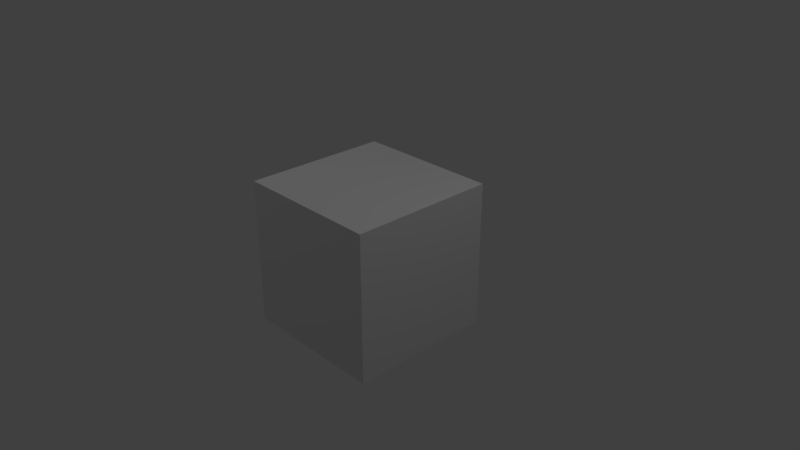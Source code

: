 # Source: GrassBlock_WithBorders.blend  (saved by Blender 2.78.0; exported with 4.5.12 LTS)
import bpy
from mathutils import Matrix  # noqa: F401  (used for matrix-valued properties, if any)

bpy.ops.wm.read_factory_settings(use_empty=True)
scene = bpy.context.scene
scene.name = 'Scene'

# ---- collections
col_collection_1 = bpy.data.collections.new('Collection 1'); scene.collection.children.link(col_collection_1)

# ---- materials (node trees are filled in below, after node groups)
mat_material = bpy.data.materials.new('Material')
mat_material.alpha_threshold = 0.0
mat_material.use_transparent_shadow = False
mat_material.roughness = 0.5
mat_material.specular_intensity = 0.0
mat_material.line_color = (0.0, 0.0, 0.0, 1.0)

# ---- material node trees

# ---- world
world_world = bpy.data.worlds.new('World'); scene.world = world_world
world_world.color = (0.05088, 0.05088, 0.05088)
world_world.use_sun_shadow = False
world_world.sun_shadow_jitter_overblur = 0.0
world_world.cycles.sampling_method = 'MANUAL'

# ---- cameras
cam_camera = bpy.data.cameras.new('Camera')
cam_camera.clip_end = 100.0
cam_camera.lens = 35.0
cam_camera.sensor_width = 32.0
cam_camera.sensor_height = 18.0
cam_camera.ortho_scale = 7.314
cam_camera.dof.focus_distance = 0.0
cam_camera.dof.aperture_fstop = 128.0

# ---- lights
light_point = bpy.data.lights.new('Point', 'POINT')
light_point.transmission_factor = 0.0
light_point.energy = 100.0
light_point.shadow_buffer_clip_start = 0.5
light_point.shadow_soft_size = 0.1
light_point.shadow_maximum_resolution = 0.006
light_point.use_absolute_resolution = True
light_lamp = bpy.data.lights.new('Lamp', 'POINT')
light_lamp.transmission_factor = 0.0
light_lamp.cutoff_distance = 30.0
light_lamp.energy = 100.0
light_lamp.shadow_buffer_clip_start = 1.001
light_lamp.shadow_soft_size = 0.1
light_lamp.shadow_maximum_resolution = 0.006
light_lamp.use_absolute_resolution = True

# ---- meshes
me_cube = bpy.data.meshes.new('Cube')
me_cube.from_pydata([(1.0, 1.0, 1.0), (1.0, -1.0, 1.0), (1.0, -1.0, -1.0), (1.0, 1.0, -1.0), (-1.0, 1.0, 1.0), (-1.0, -1.0, 1.0), (-1.0, -1.0, -1.0), (-1.0, 1.0, -1.0)], [], [(0, 1, 2, 3), (4, 7, 6, 5), (0, 4, 5, 1), (1, 5, 6, 2), (2, 6, 7, 3), (4, 0, 3, 7)])
_uv = me_cube.uv_layers.new(name='UVMap')
_uv.uv.foreach_set('vector', [0.5059, 0.007812, 0.9922, 0.007812, 0.9922, 0.4941, 0.5059, 0.4941, 0.9922, 0.007812, 0.9922, 0.4941, 0.5059, 0.4941, 0.5059, 0.007817, 0.9922, 0.4941, 0.5059, 0.4941, 0.5059, 0.007812, 0.9922, 0.007812, 0.5059, 0.4941, 0.5059, 0.007812, 0.9922, 0.007812, 0.9922, 0.4941, 0.9922, 0.4941, 0.5059, 0.4941, 0.5059, 0.007818, 0.9922, 0.007814, 0.5059, 0.007816, 0.9922, 0.007814, 0.9922, 0.4941, 0.5059, 0.4941])
me_cube.materials.append(mat_material)
me_cube.use_remesh_preserve_volume = False
me_cube.use_remesh_preserve_attributes = False
me_cube.use_mirror_vertex_groups = False
me_cube.update()

# ---- objects
ob_point = bpy.data.objects.new('Point', light_point)
ob_cube = bpy.data.objects.new('Cube', me_cube)
ob_lamp = bpy.data.objects.new('Lamp', light_lamp)
ob_camera = bpy.data.objects.new('Camera', cam_camera)

# ---- transforms, parenting, visibility, modifiers, constraints
ob_point.location = (-3.849, -2.114, 6.837)
ob_point.lineart.crease_threshold = 0.0
ob_cube.location = (0.0, 0.0, 0.0)
ob_cube.lock_rotations_4d = False
ob_cube.empty_display_type = 'ARROWS'
ob_cube.lineart.crease_threshold = 0.0
ob_lamp.location = (4.076, 1.005, 5.904)
ob_lamp.rotation_euler = (0.6503, 0.05522, 1.866)
ob_lamp.lock_rotations_4d = False
ob_lamp.empty_display_type = 'ARROWS'
ob_lamp.color = (0.0, 0.0, 0.0, 0.0)
ob_lamp.lineart.crease_threshold = 0.0
ob_camera.location = (7.481, -6.508, 5.344)
ob_camera.rotation_euler = (1.109, 0.0, 0.8149)
ob_camera.lock_rotations_4d = False
ob_camera.empty_display_type = 'ARROWS'
ob_camera.color = (0.0, 0.0, 0.0, 0.0)
ob_camera.display_type = 'WIRE'
ob_camera.lineart.crease_threshold = 0.0

# ---- collection membership
col_collection_1.objects.link(ob_point)
col_collection_1.objects.link(ob_cube)
col_collection_1.objects.link(ob_lamp)
col_collection_1.objects.link(ob_camera)

# ---- scene / render settings (as saved in the file)
scene.camera = ob_camera
scene.frame_start = 1; scene.frame_end = 250; scene.frame_set(1)
scene.render.engine = 'BLENDER_EEVEE_NEXT'
scene.render.resolution_percentage = 50
scene.render.dither_intensity = 0.0
scene.cycles.use_denoising = False
scene.cycles.samples = 128
scene.cycles.sampling_pattern = 'TABULATED_SOBOL'
scene.cycles.light_sampling_threshold = 0.0
scene.cycles.use_adaptive_sampling = False
scene.cycles.use_light_tree = False
scene.cycles.blur_glossy = 0.0
scene.cycles.sample_clamp_indirect = 0.0
scene.view_settings.view_transform = 'Standard'
bpy.context.view_layer.update()
